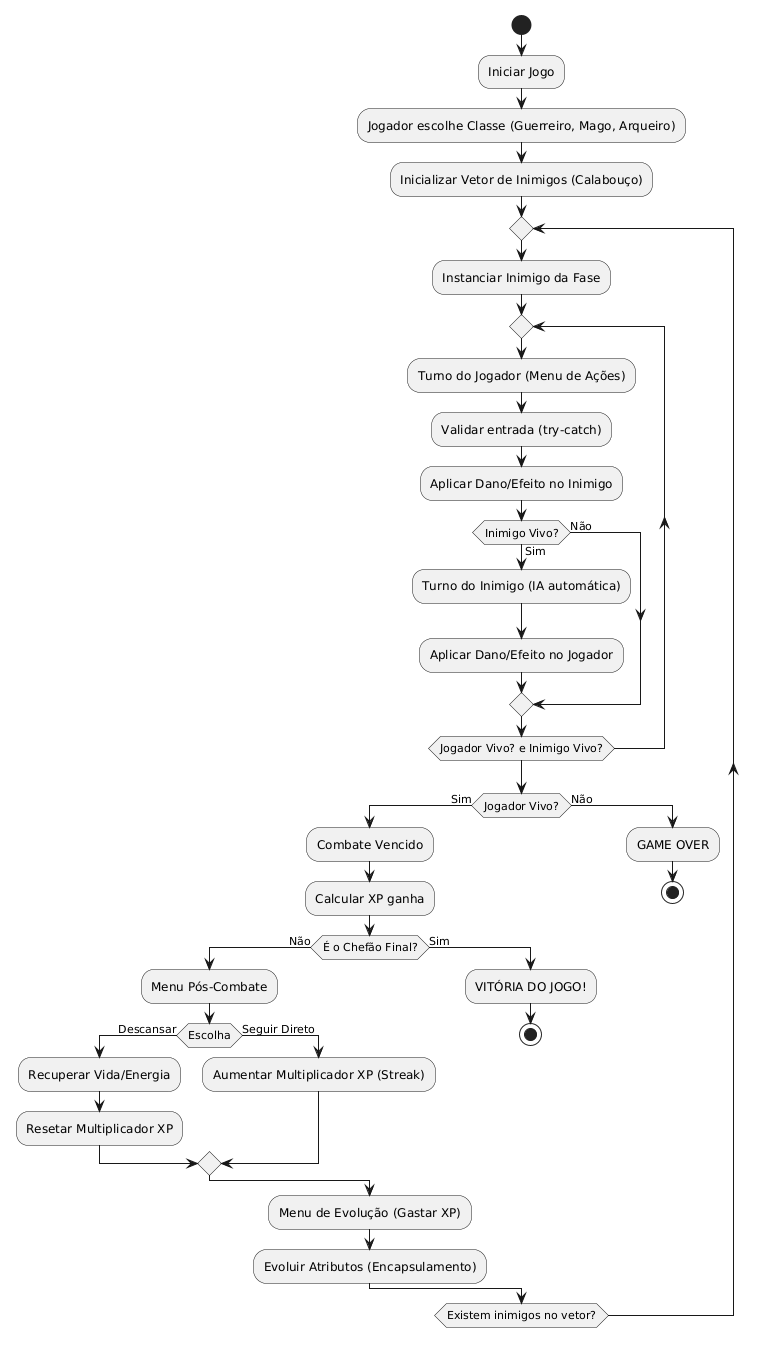

The diagram above was rendered by PlantUML. Its source (embedded in the PNG):
@startuml
start
:Iniciar Jogo;
:Jogador escolhe Classe (Guerreiro, Mago, Arqueiro);
:Inicializar Vetor de Inimigos (Calabouço);
repeat
  :Instanciar Inimigo da Fase;
  repeat
    :Turno do Jogador (Menu de Ações);
    :Validar entrada (try-catch);
    :Aplicar Dano/Efeito no Inimigo;
    if (Inimigo Vivo?) then (Sim)
      :Turno do Inimigo (IA automática);
      :Aplicar Dano/Efeito no Jogador;
    else (Não)
    endif
  repeat while (Jogador Vivo? e Inimigo Vivo?)
  
  if (Jogador Vivo?) then (Sim)
    :Combate Vencido;
    :Calcular XP ganha;
    if (É o Chefão Final?) then (Não)
      :Menu Pós-Combate;
      if (Escolha) then (Descansar)
        :Recuperar Vida/Energia;
        :Resetar Multiplicador XP;
      else (Seguir Direto)
        :Aumentar Multiplicador XP (Streak);
      endif
    else (Sim)
      :VITÓRIA DO JOGO!;
      stop
    endif
    
    :Menu de Evolução (Gastar XP);
    :Evoluir Atributos (Encapsulamento);
  else (Não)
    :GAME OVER;
    stop
  endif
repeat while (Existem inimigos no vetor?)
@enduml